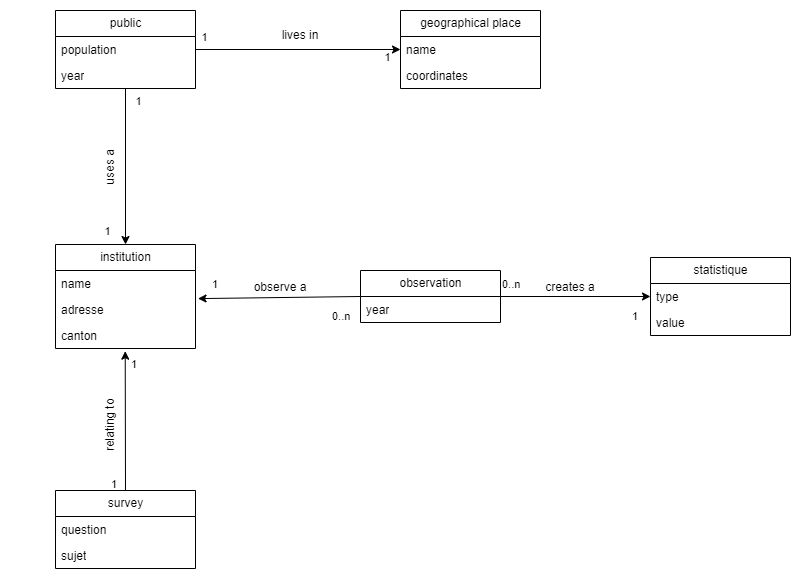

The diagram above was exported from draw.io. Its source (the exported page's mxGraphModel, read from the mxfile embedded in the PNG):
<mxGraphModel dx="639" dy="1527" grid="1" gridSize="10" guides="1" tooltips="1" connect="1" arrows="1" fold="1" page="1" pageScale="1" pageWidth="850" pageHeight="1100" math="0" shadow="0">
  <root>
    <mxCell id="0" />
    <mxCell id="1" parent="0" />
    <mxCell id="2" value="institution" style="swimlane;fontStyle=0;childLayout=stackLayout;horizontal=1;startSize=26;fillColor=none;horizontalStack=0;resizeParent=1;resizeParentMax=0;resizeLast=0;collapsible=1;marginBottom=0;html=1;" parent="1" vertex="1">
      <mxGeometry x="285" y="144" width="140" height="104" as="geometry" />
    </mxCell>
    <mxCell id="3" value="name" style="text;strokeColor=none;fillColor=none;align=left;verticalAlign=top;spacingLeft=4;spacingRight=4;overflow=hidden;rotatable=0;points=[[0,0.5],[1,0.5]];portConstraint=eastwest;whiteSpace=wrap;html=1;" parent="2" vertex="1">
      <mxGeometry y="26" width="140" height="26" as="geometry" />
    </mxCell>
    <mxCell id="4" value="adresse" style="text;strokeColor=none;fillColor=none;align=left;verticalAlign=top;spacingLeft=4;spacingRight=4;overflow=hidden;rotatable=0;points=[[0,0.5],[1,0.5]];portConstraint=eastwest;whiteSpace=wrap;html=1;" parent="2" vertex="1">
      <mxGeometry y="52" width="140" height="26" as="geometry" />
    </mxCell>
    <mxCell id="5" value="canton" style="text;strokeColor=none;fillColor=none;align=left;verticalAlign=top;spacingLeft=4;spacingRight=4;overflow=hidden;rotatable=0;points=[[0,0.5],[1,0.5]];portConstraint=eastwest;whiteSpace=wrap;html=1;" parent="2" vertex="1">
      <mxGeometry y="78" width="140" height="26" as="geometry" />
    </mxCell>
    <mxCell id="12" style="edgeStyle=none;html=1;exitX=1;exitY=0.5;exitDx=0;exitDy=0;entryX=0;entryY=0.5;entryDx=0;entryDy=0;" parent="1" source="6" target="10" edge="1">
      <mxGeometry relative="1" as="geometry">
        <mxPoint x="639.9999999999998" y="180" as="targetPoint" />
      </mxGeometry>
    </mxCell>
    <mxCell id="6" value="observation" style="swimlane;fontStyle=0;childLayout=stackLayout;horizontal=1;startSize=26;fillColor=none;horizontalStack=0;resizeParent=1;resizeParentMax=0;resizeLast=0;collapsible=1;marginBottom=0;html=1;" parent="1" vertex="1">
      <mxGeometry x="590" y="170" width="140" height="52" as="geometry" />
    </mxCell>
    <mxCell id="7" value="year" style="text;strokeColor=none;fillColor=none;align=left;verticalAlign=top;spacingLeft=4;spacingRight=4;overflow=hidden;rotatable=0;points=[[0,0.5],[1,0.5]];portConstraint=eastwest;whiteSpace=wrap;html=1;" parent="6" vertex="1">
      <mxGeometry y="26" width="140" height="26" as="geometry" />
    </mxCell>
    <mxCell id="10" value="statistique" style="swimlane;fontStyle=0;childLayout=stackLayout;horizontal=1;startSize=26;fillColor=none;horizontalStack=0;resizeParent=1;resizeParentMax=0;resizeLast=0;collapsible=1;marginBottom=0;html=1;" parent="1" vertex="1">
      <mxGeometry x="880" y="157" width="140" height="78" as="geometry" />
    </mxCell>
    <mxCell id="11" value="type" style="text;strokeColor=none;fillColor=none;align=left;verticalAlign=top;spacingLeft=4;spacingRight=4;overflow=hidden;rotatable=0;points=[[0,0.5],[1,0.5]];portConstraint=eastwest;whiteSpace=wrap;html=1;" parent="10" vertex="1">
      <mxGeometry y="26" width="140" height="26" as="geometry" />
    </mxCell>
    <mxCell id="38" value="value" style="text;strokeColor=none;fillColor=none;align=left;verticalAlign=top;spacingLeft=4;spacingRight=4;overflow=hidden;rotatable=0;points=[[0,0.5],[1,0.5]];portConstraint=eastwest;whiteSpace=wrap;html=1;" parent="10" vertex="1">
      <mxGeometry y="52" width="140" height="26" as="geometry" />
    </mxCell>
    <mxCell id="14" style="edgeStyle=none;html=1;exitX=0;exitY=0.5;exitDx=0;exitDy=0;entryX=1.018;entryY=0.081;entryDx=0;entryDy=0;entryPerimeter=0;" parent="1" source="6" target="4" edge="1">
      <mxGeometry relative="1" as="geometry">
        <mxPoint x="410" y="196" as="targetPoint" />
      </mxGeometry>
    </mxCell>
    <mxCell id="16" value="geographical place" style="swimlane;fontStyle=0;childLayout=stackLayout;horizontal=1;startSize=26;fillColor=none;horizontalStack=0;resizeParent=1;resizeParentMax=0;resizeLast=0;collapsible=1;marginBottom=0;html=1;" parent="1" vertex="1">
      <mxGeometry x="630" y="-90" width="140" height="78" as="geometry" />
    </mxCell>
    <mxCell id="17" value="name" style="text;strokeColor=none;fillColor=none;align=left;verticalAlign=top;spacingLeft=4;spacingRight=4;overflow=hidden;rotatable=0;points=[[0,0.5],[1,0.5]];portConstraint=eastwest;whiteSpace=wrap;html=1;" parent="16" vertex="1">
      <mxGeometry y="26" width="140" height="26" as="geometry" />
    </mxCell>
    <mxCell id="19" value="coordinates" style="text;strokeColor=none;fillColor=none;align=left;verticalAlign=top;spacingLeft=4;spacingRight=4;overflow=hidden;rotatable=0;points=[[0,0.5],[1,0.5]];portConstraint=eastwest;whiteSpace=wrap;html=1;" parent="16" vertex="1">
      <mxGeometry y="52" width="140" height="26" as="geometry" />
    </mxCell>
    <mxCell id="23" value="survey" style="swimlane;fontStyle=0;childLayout=stackLayout;horizontal=1;startSize=26;fillColor=none;horizontalStack=0;resizeParent=1;resizeParentMax=0;resizeLast=0;collapsible=1;marginBottom=0;html=1;" parent="1" vertex="1">
      <mxGeometry x="285" y="390" width="140" height="78" as="geometry" />
    </mxCell>
    <mxCell id="24" value="question" style="text;strokeColor=none;fillColor=none;align=left;verticalAlign=top;spacingLeft=4;spacingRight=4;overflow=hidden;rotatable=0;points=[[0,0.5],[1,0.5]];portConstraint=eastwest;whiteSpace=wrap;html=1;" parent="23" vertex="1">
      <mxGeometry y="26" width="140" height="26" as="geometry" />
    </mxCell>
    <mxCell id="29" value="sujet" style="text;strokeColor=none;fillColor=none;align=left;verticalAlign=top;spacingLeft=4;spacingRight=4;overflow=hidden;rotatable=0;points=[[0,0.5],[1,0.5]];portConstraint=eastwest;whiteSpace=wrap;html=1;" parent="23" vertex="1">
      <mxGeometry y="52" width="140" height="26" as="geometry" />
    </mxCell>
    <mxCell id="26" style="edgeStyle=none;html=1;exitX=0.5;exitY=0;exitDx=0;exitDy=0;entryX=0.498;entryY=1.103;entryDx=0;entryDy=0;entryPerimeter=0;" parent="1" source="23" target="5" edge="1">
      <mxGeometry relative="1" as="geometry" />
    </mxCell>
    <mxCell id="31" value="&lt;span style=&quot;color: rgb(0, 0, 0);&quot;&gt;1&lt;/span&gt;" style="edgeLabel;html=1;align=center;verticalAlign=middle;resizable=0;points=[];" parent="1" vertex="1" connectable="0">
      <mxGeometry x="369.7822811402567" y="29.998283038630007" as="geometry">
        <mxPoint x="-33" y="101" as="offset" />
      </mxGeometry>
    </mxCell>
    <mxCell id="32" value="&lt;span style=&quot;color: rgb(0, 0, 0); font-family: Helvetica; font-size: 11px; font-style: normal; font-variant-ligatures: normal; font-variant-caps: normal; font-weight: 400; letter-spacing: normal; orphans: 2; text-align: center; text-indent: 0px; text-transform: none; widows: 2; word-spacing: 0px; -webkit-text-stroke-width: 0px; white-space: nowrap; background-color: rgb(255, 255, 255); text-decoration-thickness: initial; text-decoration-style: initial; text-decoration-color: initial; display: inline !important; float: none;&quot;&gt;1&lt;/span&gt;" style="text;whiteSpace=wrap;html=1;" parent="1" vertex="1">
      <mxGeometry x="440" y="170" width="20" height="20" as="geometry" />
    </mxCell>
    <mxCell id="33" value="&lt;span style=&quot;color: rgb(0, 0, 0); font-family: Helvetica; font-size: 11px; font-style: normal; font-variant-ligatures: normal; font-variant-caps: normal; font-weight: 400; letter-spacing: normal; orphans: 2; text-align: center; text-indent: 0px; text-transform: none; widows: 2; word-spacing: 0px; -webkit-text-stroke-width: 0px; white-space: nowrap; background-color: rgb(255, 255, 255); text-decoration-thickness: initial; text-decoration-style: initial; text-decoration-color: initial; display: inline !important; float: none;&quot;&gt;1&lt;/span&gt;" style="text;whiteSpace=wrap;html=1;" parent="1" vertex="1">
      <mxGeometry x="860" y="202" width="20" height="20" as="geometry" />
    </mxCell>
    <mxCell id="34" value="&lt;span style=&quot;color: rgb(0, 0, 0); font-family: Helvetica; font-size: 11px; font-style: normal; font-variant-ligatures: normal; font-variant-caps: normal; font-weight: 400; letter-spacing: normal; orphans: 2; text-align: center; text-indent: 0px; text-transform: none; widows: 2; word-spacing: 0px; -webkit-text-stroke-width: 0px; white-space: nowrap; background-color: rgb(255, 255, 255); text-decoration-thickness: initial; text-decoration-style: initial; text-decoration-color: initial; float: none; display: inline !important;&quot;&gt;0..n&lt;/span&gt;" style="text;whiteSpace=wrap;html=1;" parent="1" vertex="1">
      <mxGeometry x="560" y="202" width="20" height="20" as="geometry" />
    </mxCell>
    <mxCell id="35" value="&lt;span style=&quot;color: rgb(0, 0, 0); font-family: Helvetica; font-size: 11px; font-style: normal; font-variant-ligatures: normal; font-variant-caps: normal; font-weight: 400; letter-spacing: normal; orphans: 2; text-align: center; text-indent: 0px; text-transform: none; widows: 2; word-spacing: 0px; -webkit-text-stroke-width: 0px; white-space: nowrap; background-color: rgb(255, 255, 255); text-decoration-thickness: initial; text-decoration-style: initial; text-decoration-color: initial; float: none; display: inline !important;&quot;&gt;1&lt;/span&gt;" style="text;whiteSpace=wrap;html=1;" parent="1" vertex="1">
      <mxGeometry x="339.29999999999995" y="370" width="20" height="20" as="geometry" />
    </mxCell>
    <mxCell id="36" value="&lt;span style=&quot;color: rgb(0, 0, 0); font-family: Helvetica; font-size: 11px; font-style: normal; font-variant-ligatures: normal; font-variant-caps: normal; font-weight: 400; letter-spacing: normal; orphans: 2; text-align: center; text-indent: 0px; text-transform: none; widows: 2; word-spacing: 0px; -webkit-text-stroke-width: 0px; white-space: nowrap; background-color: rgb(255, 255, 255); text-decoration-thickness: initial; text-decoration-style: initial; text-decoration-color: initial; display: inline !important; float: none;&quot;&gt;1&lt;/span&gt;" style="text;whiteSpace=wrap;html=1;" parent="1" vertex="1">
      <mxGeometry x="359.29999999999995" y="250" width="20" height="20" as="geometry" />
    </mxCell>
    <mxCell id="37" value="&lt;span style=&quot;color: rgb(0, 0, 0); font-family: Helvetica; font-size: 11px; font-style: normal; font-variant-ligatures: normal; font-variant-caps: normal; font-weight: 400; letter-spacing: normal; orphans: 2; text-align: center; text-indent: 0px; text-transform: none; widows: 2; word-spacing: 0px; -webkit-text-stroke-width: 0px; white-space: nowrap; background-color: rgb(255, 255, 255); text-decoration-thickness: initial; text-decoration-style: initial; text-decoration-color: initial; float: none; display: inline !important;&quot;&gt;0..n&lt;/span&gt;" style="text;whiteSpace=wrap;html=1;" parent="1" vertex="1">
      <mxGeometry x="730" y="170" width="20" height="20" as="geometry" />
    </mxCell>
    <mxCell id="63" style="edgeStyle=none;html=1;entryX=0.5;entryY=0;entryDx=0;entryDy=0;" edge="1" parent="1" source="40" target="2">
      <mxGeometry relative="1" as="geometry" />
    </mxCell>
    <mxCell id="40" value="public" style="swimlane;fontStyle=0;childLayout=stackLayout;horizontal=1;startSize=26;fillColor=none;horizontalStack=0;resizeParent=1;resizeParentMax=0;resizeLast=0;collapsible=1;marginBottom=0;html=1;" parent="1" vertex="1">
      <mxGeometry x="285" y="-90" width="140" height="78" as="geometry" />
    </mxCell>
    <mxCell id="41" value="population" style="text;strokeColor=none;fillColor=none;align=left;verticalAlign=top;spacingLeft=4;spacingRight=4;overflow=hidden;rotatable=0;points=[[0,0.5],[1,0.5]];portConstraint=eastwest;whiteSpace=wrap;html=1;" parent="40" vertex="1">
      <mxGeometry y="26" width="140" height="26" as="geometry" />
    </mxCell>
    <mxCell id="43" value="year" style="text;strokeColor=none;fillColor=none;align=left;verticalAlign=top;spacingLeft=4;spacingRight=4;overflow=hidden;rotatable=0;points=[[0,0.5],[1,0.5]];portConstraint=eastwest;whiteSpace=wrap;html=1;" parent="40" vertex="1">
      <mxGeometry y="52" width="140" height="26" as="geometry" />
    </mxCell>
    <mxCell id="49" value="&lt;span style=&quot;color: rgb(0, 0, 0);&quot;&gt;1&lt;/span&gt;" style="edgeLabel;html=1;align=center;verticalAlign=middle;resizable=0;points=[];" parent="1" vertex="1" connectable="0">
      <mxGeometry x="229.99999999999994" y="169.996" as="geometry">
        <mxPoint x="203" y="-233" as="offset" />
      </mxGeometry>
    </mxCell>
    <mxCell id="51" value="1" style="edgeLabel;html=1;align=center;verticalAlign=middle;resizable=0;points=[];" parent="1" vertex="1" connectable="0">
      <mxGeometry x="379.29999999999995" y="20.326000000000022" as="geometry">
        <mxPoint x="237" y="-64" as="offset" />
      </mxGeometry>
    </mxCell>
    <mxCell id="54" style="edgeStyle=none;html=1;entryX=0;entryY=0.5;entryDx=0;entryDy=0;" edge="1" parent="1" source="41" target="17">
      <mxGeometry relative="1" as="geometry" />
    </mxCell>
    <mxCell id="55" value="&lt;span style=&quot;color: rgb(0, 0, 0);&quot;&gt;1&lt;/span&gt;" style="edgeLabel;html=1;align=center;verticalAlign=middle;resizable=0;points=[];" vertex="1" connectable="0" parent="1">
      <mxGeometry x="400.00228114025674" y="-100.00171696137" as="geometry">
        <mxPoint x="-33" y="101" as="offset" />
      </mxGeometry>
    </mxCell>
    <mxCell id="57" value="relating to" style="text;html=1;align=center;verticalAlign=middle;whiteSpace=wrap;rounded=0;rotation=270;" vertex="1" parent="1">
      <mxGeometry x="309.78" y="310" width="60" height="30" as="geometry" />
    </mxCell>
    <mxCell id="58" value="lives in" style="text;html=1;align=center;verticalAlign=middle;whiteSpace=wrap;rounded=0;" vertex="1" parent="1">
      <mxGeometry x="500" y="-80" width="60" height="30" as="geometry" />
    </mxCell>
    <mxCell id="59" value="observe a" style="text;html=1;align=center;verticalAlign=middle;whiteSpace=wrap;rounded=0;" vertex="1" parent="1">
      <mxGeometry x="480" y="172" width="60" height="30" as="geometry" />
    </mxCell>
    <mxCell id="60" value="creates a" style="text;html=1;align=center;verticalAlign=middle;whiteSpace=wrap;rounded=0;" vertex="1" parent="1">
      <mxGeometry x="770" y="172" width="60" height="30" as="geometry" />
    </mxCell>
    <mxCell id="61" value="uses a" style="text;html=1;align=center;verticalAlign=middle;whiteSpace=wrap;rounded=0;rotation=270;" vertex="1" parent="1">
      <mxGeometry x="309.78" y="52" width="60" height="30" as="geometry" />
    </mxCell>
  </root>
</mxGraphModel>